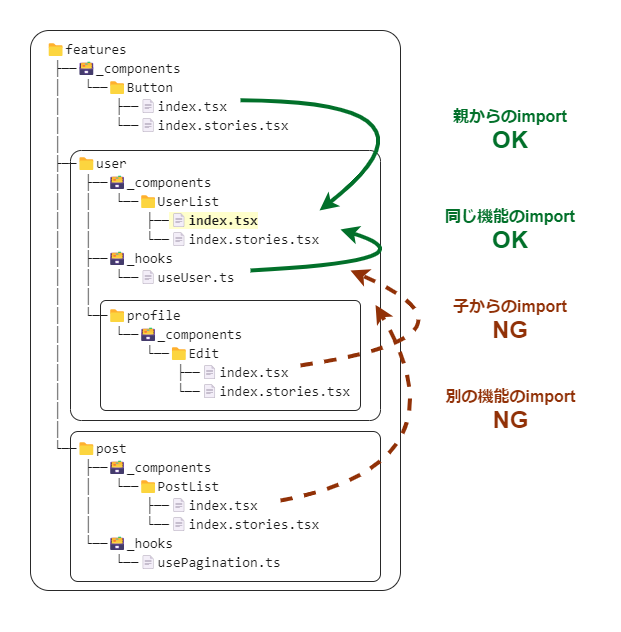

The diagram above was exported from draw.io. Its source (the exported page's mxGraphModel, read from the mxfile embedded in the PNG):
<mxGraphModel dx="1103" dy="1334" grid="1" gridSize="10" guides="1" tooltips="1" connect="1" arrows="1" fold="1" page="1" pageScale="1" pageWidth="827" pageHeight="1169" math="0" shadow="0">
  <root>
    <mxCell id="0" />
    <mxCell id="1" parent="0" />
    <mxCell id="2" value="" style="rounded=0;whiteSpace=wrap;html=1;fillColor=#FFFFFF;strokeColor=none;movable=0;resizable=0;rotatable=0;deletable=0;editable=0;connectable=0;" parent="1" vertex="1">
      <mxGeometry x="80" y="130" width="620" height="630" as="geometry" />
    </mxCell>
    <mxCell id="80" value="ツリー" parent="0" />
    <mxCell id="81" value="" style="rounded=1;whiteSpace=wrap;html=1;labelBackgroundColor=none;strokeColor=#292929;fontSize=16;fontColor=#1A1A1A;fillColor=none;arcSize=5;" parent="80" vertex="1">
      <mxGeometry x="110" y="160" width="370" height="560" as="geometry" />
    </mxCell>
    <mxCell id="82" value="&lt;div style=&quot;font-family: Consolas, &amp;quot;Courier New&amp;quot;, monospace; font-size: 14px; line-height: 19px;&quot;&gt;&lt;div style=&quot;&quot;&gt;📁features&lt;/div&gt;&lt;div style=&quot;&quot;&gt;&amp;nbsp;├─&lt;span style=&quot;background-color: initial;&quot;&gt;─&lt;/span&gt;&lt;span style=&quot;background-color: initial;&quot;&gt;🗃_components&lt;/span&gt;&lt;/div&gt;&lt;div style=&quot;&quot;&gt;&amp;nbsp;│ &amp;nbsp; └─&lt;span style=&quot;background-color: initial;&quot;&gt;─&lt;/span&gt;&lt;span style=&quot;background-color: initial;&quot;&gt;📁Button&lt;/span&gt;&lt;/div&gt;&lt;div style=&quot;&quot;&gt;&amp;nbsp;│ &amp;nbsp; &amp;nbsp; &amp;nbsp; ├─&lt;span style=&quot;background-color: initial;&quot;&gt;─&lt;/span&gt;&lt;span style=&quot;background-color: initial;&quot;&gt;📄index.tsx&lt;/span&gt;&lt;/div&gt;&lt;div style=&quot;&quot;&gt;&amp;nbsp;│ &amp;nbsp; &amp;nbsp; &amp;nbsp; └─&lt;span style=&quot;background-color: initial;&quot;&gt;─&lt;/span&gt;&lt;span style=&quot;background-color: initial;&quot;&gt;📄index.stories.tsx&lt;/span&gt;&lt;/div&gt;&lt;div style=&quot;&quot;&gt;&lt;span style=&quot;background-color: initial;&quot;&gt;&amp;nbsp;│&lt;/span&gt;&lt;/div&gt;&lt;div style=&quot;&quot;&gt;&amp;nbsp;├─&lt;span style=&quot;background-color: initial;&quot;&gt;─&lt;/span&gt;&lt;span style=&quot;background-color: initial;&quot;&gt;📁user&lt;/span&gt;&lt;/div&gt;&lt;div style=&quot;&quot;&gt;&amp;nbsp;│ &amp;nbsp; ├─&lt;span style=&quot;background-color: initial;&quot;&gt;─&lt;/span&gt;&lt;span style=&quot;background-color: initial;&quot;&gt;🗃_components&lt;/span&gt;&lt;/div&gt;&lt;div style=&quot;&quot;&gt;&amp;nbsp;│ &amp;nbsp; │ &amp;nbsp; └─&lt;span style=&quot;background-color: initial;&quot;&gt;─&lt;/span&gt;&lt;span style=&quot;background-color: initial;&quot;&gt;📁UserList&lt;/span&gt;&lt;/div&gt;&lt;div style=&quot;&quot;&gt;&amp;nbsp;│ &amp;nbsp; │ &amp;nbsp; &amp;nbsp; &amp;nbsp; ├─&lt;span style=&quot;background-color: initial;&quot;&gt;─&lt;/span&gt;&lt;span style=&quot;background-color: rgb(255, 255, 204);&quot;&gt;📄&lt;b style=&quot;&quot;&gt;index.tsx&lt;/b&gt;&lt;/span&gt;&lt;/div&gt;&lt;div style=&quot;&quot;&gt;&amp;nbsp;│ &amp;nbsp; │ &amp;nbsp; &amp;nbsp; &amp;nbsp; └─&lt;span style=&quot;background-color: initial;&quot;&gt;─&lt;/span&gt;&lt;span style=&quot;background-color: initial;&quot;&gt;📄index.stories.tsx&lt;/span&gt;&lt;/div&gt;&lt;div style=&quot;&quot;&gt;&amp;nbsp;│ &amp;nbsp; ├─&lt;span style=&quot;background-color: initial;&quot;&gt;─&lt;/span&gt;&lt;span style=&quot;background-color: initial;&quot;&gt;🗃_hooks&lt;/span&gt;&lt;/div&gt;&lt;div style=&quot;&quot;&gt;&amp;nbsp;│ &amp;nbsp; │ &amp;nbsp; └─&lt;span style=&quot;background-color: initial;&quot;&gt;─&lt;/span&gt;&lt;span style=&quot;background-color: initial;&quot;&gt;📄useUser.ts&lt;/span&gt;&lt;/div&gt;&lt;div style=&quot;&quot;&gt;&lt;span style=&quot;background-color: initial;&quot;&gt;&amp;nbsp;│&lt;/span&gt;&lt;span style=&quot;background-color: initial;&quot;&gt;&amp;nbsp; &amp;nbsp;│&lt;/span&gt;&lt;/div&gt;&lt;div style=&quot;&quot;&gt;&amp;nbsp;│ &amp;nbsp; └─&lt;span style=&quot;background-color: initial;&quot;&gt;─&lt;/span&gt;&lt;span style=&quot;background-color: initial;&quot;&gt;📁profile&lt;/span&gt;&lt;/div&gt;&lt;div style=&quot;&quot;&gt;&amp;nbsp;│ &amp;nbsp; &amp;nbsp; &amp;nbsp; └─&lt;span style=&quot;background-color: initial;&quot;&gt;─&lt;/span&gt;&lt;span style=&quot;background-color: initial;&quot;&gt;🗃_components&lt;/span&gt;&lt;/div&gt;&lt;div style=&quot;&quot;&gt;&amp;nbsp;│ &amp;nbsp; &amp;nbsp; &amp;nbsp; &amp;nbsp; &amp;nbsp; └─&lt;span style=&quot;background-color: initial;&quot;&gt;─&lt;/span&gt;&lt;span style=&quot;background-color: initial;&quot;&gt;📁Edit&lt;/span&gt;&lt;/div&gt;&lt;div style=&quot;&quot;&gt;&amp;nbsp;│ &amp;nbsp; &amp;nbsp; &amp;nbsp; &amp;nbsp; &amp;nbsp; &amp;nbsp; &amp;nbsp; ├─&lt;span style=&quot;background-color: initial;&quot;&gt;─&lt;/span&gt;&lt;span style=&quot;background-color: initial;&quot;&gt;📄index.tsx&lt;/span&gt;&lt;/div&gt;&lt;div style=&quot;&quot;&gt;&amp;nbsp;│ &amp;nbsp; &amp;nbsp; &amp;nbsp; &amp;nbsp; &amp;nbsp; &amp;nbsp; &amp;nbsp; └─&lt;span style=&quot;background-color: initial;&quot;&gt;─&lt;/span&gt;&lt;span style=&quot;background-color: initial;&quot;&gt;📄index.stories.tsx&lt;/span&gt;&lt;/div&gt;&lt;div style=&quot;&quot;&gt;&amp;nbsp;│&lt;br&gt;&lt;/div&gt;&lt;div style=&quot;&quot;&gt;&lt;span style=&quot;background-color: initial;&quot;&gt;&amp;nbsp;│&lt;/span&gt;&lt;/div&gt;&lt;div style=&quot;&quot;&gt;&amp;nbsp;└─&lt;span style=&quot;background-color: initial;&quot;&gt;─&lt;/span&gt;&lt;span style=&quot;background-color: initial;&quot;&gt;📁post&lt;/span&gt;&lt;/div&gt;&lt;div style=&quot;&quot;&gt;&amp;nbsp; &amp;nbsp; &amp;nbsp;├─&lt;span style=&quot;background-color: initial;&quot;&gt;─&lt;/span&gt;&lt;span style=&quot;background-color: initial;&quot;&gt;🗃_components&lt;/span&gt;&lt;/div&gt;&lt;div style=&quot;&quot;&gt;&amp;nbsp; &amp;nbsp; &amp;nbsp;│ &amp;nbsp; └─&lt;span style=&quot;background-color: initial;&quot;&gt;─&lt;/span&gt;&lt;span style=&quot;background-color: initial;&quot;&gt;📁PostList&lt;/span&gt;&lt;/div&gt;&lt;div style=&quot;&quot;&gt;&amp;nbsp; &amp;nbsp; &amp;nbsp;│ &amp;nbsp; &amp;nbsp; &amp;nbsp; ├─&lt;span style=&quot;background-color: initial;&quot;&gt;─&lt;/span&gt;&lt;span style=&quot;background-color: initial;&quot;&gt;📄index.tsx&lt;/span&gt;&lt;/div&gt;&lt;div style=&quot;&quot;&gt;&amp;nbsp; &amp;nbsp; &amp;nbsp;│ &amp;nbsp; &amp;nbsp; &amp;nbsp; └─&lt;span style=&quot;background-color: initial;&quot;&gt;─&lt;/span&gt;&lt;span style=&quot;background-color: initial;&quot;&gt;📄index.stories.tsx&lt;/span&gt;&lt;/div&gt;&lt;div style=&quot;&quot;&gt;&amp;nbsp; &amp;nbsp; &amp;nbsp;└─&lt;span style=&quot;background-color: initial;&quot;&gt;─&lt;/span&gt;&lt;span style=&quot;background-color: initial;&quot;&gt;🗃_hooks&lt;/span&gt;&lt;/div&gt;&lt;div style=&quot;&quot;&gt;&amp;nbsp; &amp;nbsp; &amp;nbsp; &amp;nbsp; &amp;nbsp;└─&lt;span style=&quot;background-color: initial;&quot;&gt;─&lt;/span&gt;&lt;span style=&quot;background-color: initial;&quot;&gt;📄usePagination.ts&lt;/span&gt;&lt;/div&gt;&lt;/div&gt;" style="text;strokeColor=none;fillColor=none;align=left;verticalAlign=middle;spacingLeft=4;spacingRight=4;overflow=hidden;points=[[0,0.5],[1,0.5]];portConstraint=eastwest;rotatable=1;whiteSpace=wrap;html=1;fontColor=#1A1A1A;fontSize=17;movable=1;resizable=1;deletable=1;editable=1;connectable=1;" parent="80" vertex="1">
      <mxGeometry x="120" y="160" width="330" height="550" as="geometry" />
    </mxCell>
    <mxCell id="84" value="" style="rounded=1;whiteSpace=wrap;html=1;labelBackgroundColor=none;strokeColor=#292929;fontSize=16;fontColor=#1A1A1A;fillColor=none;arcSize=4;" parent="80" vertex="1">
      <mxGeometry x="150" y="280" width="310" height="270" as="geometry" />
    </mxCell>
    <mxCell id="83" value="" style="rounded=1;whiteSpace=wrap;html=1;labelBackgroundColor=none;strokeColor=#292929;fontSize=16;fontColor=#1A1A1A;fillColor=none;arcSize=5;" parent="80" vertex="1">
      <mxGeometry x="150" y="561" width="310" height="150" as="geometry" />
    </mxCell>
    <mxCell id="85" value="" style="rounded=1;whiteSpace=wrap;html=1;labelBackgroundColor=none;strokeColor=#292929;fontSize=16;fontColor=#1A1A1A;fillColor=none;arcSize=5;" parent="80" vertex="1">
      <mxGeometry x="180" y="430" width="260" height="110" as="geometry" />
    </mxCell>
    <mxCell id="86" value="インポート方向" parent="0" />
    <mxCell id="87" value="子からのimport&lt;br&gt;&lt;font style=&quot;font-size: 24px;&quot;&gt;NG&lt;/font&gt;" style="text;html=1;strokeColor=none;fillColor=none;align=center;verticalAlign=middle;whiteSpace=wrap;rounded=0;fontSize=16;fontColor=#913107;fontStyle=1" parent="86" vertex="1">
      <mxGeometry x="520" y="420" width="140" height="60" as="geometry" />
    </mxCell>
    <mxCell id="88" value="同じ機能のimport&lt;br&gt;&lt;font style=&quot;font-size: 24px;&quot;&gt;OK&lt;/font&gt;" style="text;html=1;strokeColor=none;fillColor=none;align=center;verticalAlign=middle;whiteSpace=wrap;rounded=0;fontSize=16;fontColor=#02702A;fontStyle=1" parent="86" vertex="1">
      <mxGeometry x="515" y="330" width="150" height="60" as="geometry" />
    </mxCell>
    <mxCell id="89" value="別の機能のimport&lt;br style=&quot;font-size: 16px;&quot;&gt;&lt;font style=&quot;font-size: 24px;&quot;&gt;NG&lt;/font&gt;" style="text;html=1;strokeColor=none;fillColor=none;align=center;verticalAlign=middle;whiteSpace=wrap;rounded=0;fontSize=16;fontColor=#913107;fontStyle=1" parent="86" vertex="1">
      <mxGeometry x="497.5" y="510" width="185" height="60" as="geometry" />
    </mxCell>
    <mxCell id="90" value="親からのimport&lt;br style=&quot;font-size: 16px;&quot;&gt;&lt;font style=&quot;font-size: 24px;&quot;&gt;OK&lt;/font&gt;" style="text;html=1;strokeColor=none;fillColor=#FFFFFF;align=center;verticalAlign=middle;whiteSpace=wrap;rounded=0;fontSize=16;fontColor=#02702A;fontStyle=1;spacing=0;" parent="86" vertex="1">
      <mxGeometry x="525" y="230" width="130" height="60" as="geometry" />
    </mxCell>
    <mxCell id="91" value="" style="curved=1;endArrow=classic;html=1;fontSize=16;fontColor=#1A1A1A;startArrow=none;strokeColor=#02702A;strokeWidth=4;exitX=0.606;exitY=0.127;exitDx=0;exitDy=0;exitPerimeter=0;" parent="86" source="82" edge="1">
      <mxGeometry width="50" height="50" relative="1" as="geometry">
        <mxPoint x="540" y="160" as="sourcePoint" />
        <mxPoint x="399" y="340" as="targetPoint" />
        <Array as="points">
          <mxPoint x="540" y="230" />
        </Array>
      </mxGeometry>
    </mxCell>
    <mxCell id="92" value="" style="curved=1;endArrow=classic;html=1;fontSize=16;fontColor=#1A1A1A;startArrow=none;strokeColor=#02702A;strokeWidth=4;" parent="86" edge="1">
      <mxGeometry width="50" height="50" relative="1" as="geometry">
        <mxPoint x="330" y="400" as="sourcePoint" />
        <mxPoint x="420" y="359" as="targetPoint" />
        <Array as="points">
          <mxPoint x="520" y="390" />
        </Array>
      </mxGeometry>
    </mxCell>
    <mxCell id="93" value="" style="curved=1;endArrow=classic;html=1;fontSize=16;fontColor=#1A1A1A;startArrow=none;strokeColor=#913107;strokeWidth=4;dashed=1;" parent="86" edge="1">
      <mxGeometry width="50" height="50" relative="1" as="geometry">
        <mxPoint x="380" y="495" as="sourcePoint" />
        <mxPoint x="430" y="400" as="targetPoint" />
        <Array as="points">
          <mxPoint x="579.89" y="465.09000000000003" />
        </Array>
      </mxGeometry>
    </mxCell>
    <mxCell id="94" value="" style="curved=1;endArrow=classic;html=1;fontSize=16;fontColor=#1A1A1A;startArrow=none;strokeColor=#913107;strokeWidth=4;entryX=0.984;entryY=0.572;entryDx=0;entryDy=0;entryPerimeter=0;dashed=1;" parent="86" target="84" edge="1">
      <mxGeometry width="50" height="50" relative="1" as="geometry">
        <mxPoint x="360" y="630" as="sourcePoint" />
        <mxPoint x="389.8399999999997" y="585" as="targetPoint" />
        <Array as="points">
          <mxPoint x="550" y="595" />
        </Array>
      </mxGeometry>
    </mxCell>
  </root>
</mxGraphModel>